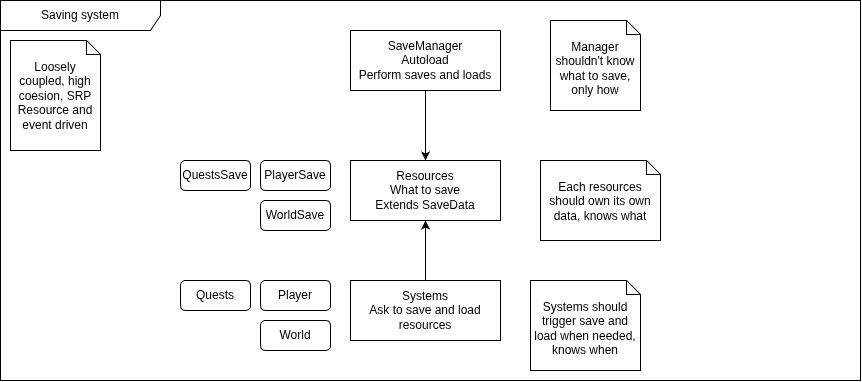

The diagram above was exported from draw.io. Its source (the exported page's mxGraphModel, read from the mxfile embedded in the PNG):
<mxGraphModel dx="1810" dy="812" grid="1" gridSize="10" guides="1" tooltips="1" connect="1" arrows="1" fold="1" page="1" pageScale="1" pageWidth="1600" pageHeight="900" math="0" shadow="0">
  <root>
    <mxCell id="0" />
    <mxCell id="1" parent="0" />
    <mxCell id="2" value="Saving system" style="shape=umlFrame;whiteSpace=wrap;html=1;pointerEvents=0;recursiveResize=0;container=1;collapsible=0;width=160;" vertex="1" parent="1">
      <mxGeometry x="40" y="30" width="860" height="380" as="geometry" />
    </mxCell>
    <mxCell id="3" value="" style="edgeStyle=none;html=1;" edge="1" parent="2" source="4" target="6">
      <mxGeometry relative="1" as="geometry" />
    </mxCell>
    <mxCell id="4" value="SaveManager&lt;div&gt;Autoload&lt;/div&gt;&lt;div&gt;Perform saves and loads&lt;/div&gt;" style="whiteSpace=wrap;html=1;fillColor=default;labelBackgroundColor=none;" vertex="1" parent="2">
      <mxGeometry x="350" y="30" width="150" height="60" as="geometry" />
    </mxCell>
    <mxCell id="5" value="" style="edgeStyle=none;html=1;" edge="1" parent="2" source="7" target="6">
      <mxGeometry relative="1" as="geometry" />
    </mxCell>
    <mxCell id="6" value="Resources&lt;div&gt;What to save&lt;/div&gt;&lt;div&gt;Extends SaveData&lt;/div&gt;" style="whiteSpace=wrap;html=1;" vertex="1" parent="2">
      <mxGeometry x="350" y="160" width="150" height="60" as="geometry" />
    </mxCell>
    <mxCell id="7" value="Systems&lt;div&gt;Ask to save and load resources&lt;/div&gt;" style="whiteSpace=wrap;html=1;" vertex="1" parent="2">
      <mxGeometry x="350" y="280" width="150" height="60" as="geometry" />
    </mxCell>
    <mxCell id="8" value="PlayerSave" style="whiteSpace=wrap;html=1;align=center;verticalAlign=middle;fontFamily=Helvetica;fontSize=12;noLabel=0;rounded=1;" vertex="1" parent="2">
      <mxGeometry x="260" y="160" width="70" height="30" as="geometry" />
    </mxCell>
    <mxCell id="9" value="WorldSave" style="whiteSpace=wrap;html=1;align=center;verticalAlign=middle;fontFamily=Helvetica;fontSize=12;noLabel=0;rounded=1;" vertex="1" parent="2">
      <mxGeometry x="260" y="200" width="70" height="30" as="geometry" />
    </mxCell>
    <mxCell id="10" value="QuestsSave" style="whiteSpace=wrap;html=1;align=center;verticalAlign=middle;fontFamily=Helvetica;fontSize=12;noLabel=0;rounded=1;" vertex="1" parent="2">
      <mxGeometry x="180" y="160" width="70" height="30" as="geometry" />
    </mxCell>
    <mxCell id="11" value="Player" style="whiteSpace=wrap;html=1;align=center;verticalAlign=middle;fontFamily=Helvetica;fontSize=12;noLabel=0;rounded=1;" vertex="1" parent="2">
      <mxGeometry x="260" y="280" width="70" height="30" as="geometry" />
    </mxCell>
    <mxCell id="12" value="World" style="whiteSpace=wrap;html=1;align=center;verticalAlign=middle;fontFamily=Helvetica;fontSize=12;noLabel=0;rounded=1;" vertex="1" parent="2">
      <mxGeometry x="260" y="320" width="70" height="30" as="geometry" />
    </mxCell>
    <mxCell id="13" value="Quests" style="whiteSpace=wrap;html=1;align=center;verticalAlign=middle;fontFamily=Helvetica;fontSize=12;noLabel=0;rounded=1;" vertex="1" parent="2">
      <mxGeometry x="180" y="280" width="70" height="30" as="geometry" />
    </mxCell>
    <mxCell id="14" value="Manager shouldn't know what to save, only how" style="shape=note2;boundedLbl=1;whiteSpace=wrap;html=1;size=14;verticalAlign=top;align=center;" vertex="1" parent="2">
      <mxGeometry x="550" y="20" width="90" height="90" as="geometry" />
    </mxCell>
    <mxCell id="15" value="Each resources should own its own data, knows what" style="shape=note2;boundedLbl=1;whiteSpace=wrap;html=1;size=14;verticalAlign=top;align=center;" vertex="1" parent="2">
      <mxGeometry x="540" y="160" width="120" height="80" as="geometry" />
    </mxCell>
    <mxCell id="16" value="Systems should trigger save and load when needed, knows when" style="shape=note2;boundedLbl=1;whiteSpace=wrap;html=1;size=14;verticalAlign=top;align=center;" vertex="1" parent="2">
      <mxGeometry x="530" y="280" width="110" height="90" as="geometry" />
    </mxCell>
    <mxCell id="17" value="Loosely coupled, high coesion, SRP&lt;br&gt;Resource and event driven" style="shape=note2;boundedLbl=1;whiteSpace=wrap;html=1;size=14;verticalAlign=top;align=center;" vertex="1" parent="2">
      <mxGeometry x="10" y="40" width="90" height="110" as="geometry" />
    </mxCell>
  </root>
</mxGraphModel>